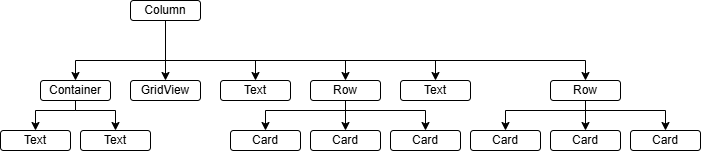

The diagram above was exported from draw.io. Its source (the exported page's mxGraphModel, read from the mxfile embedded in the PNG):
<mxGraphModel dx="983" dy="619" grid="1" gridSize="10" guides="1" tooltips="1" connect="1" arrows="1" fold="1" page="1" pageScale="1" pageWidth="827" pageHeight="1169" math="0" shadow="0">
  <root>
    <mxCell id="0" />
    <mxCell id="1" parent="0" />
    <mxCell id="JmFknGDV0J8xThphnUuE-1" value="Column" style="rounded=1;whiteSpace=wrap;html=1;" parent="1" vertex="1">
      <mxGeometry x="194" y="600" width="70" height="20" as="geometry" />
    </mxCell>
    <mxCell id="JmFknGDV0J8xThphnUuE-8" value="" style="edgeStyle=orthogonalEdgeStyle;rounded=0;orthogonalLoop=1;jettySize=auto;html=1;" parent="1" source="JmFknGDV0J8xThphnUuE-2" target="JmFknGDV0J8xThphnUuE-7" edge="1">
      <mxGeometry relative="1" as="geometry">
        <Array as="points">
          <mxPoint x="139" y="710" />
          <mxPoint x="99" y="710" />
        </Array>
      </mxGeometry>
    </mxCell>
    <mxCell id="JmFknGDV0J8xThphnUuE-2" value="Container" style="rounded=1;whiteSpace=wrap;html=1;" parent="1" vertex="1">
      <mxGeometry x="104" y="680" width="70" height="20" as="geometry" />
    </mxCell>
    <mxCell id="JmFknGDV0J8xThphnUuE-7" value="Text" style="rounded=1;whiteSpace=wrap;html=1;" parent="1" vertex="1">
      <mxGeometry x="64" y="730" width="70" height="20" as="geometry" />
    </mxCell>
    <mxCell id="JmFknGDV0J8xThphnUuE-9" value="Text" style="rounded=1;whiteSpace=wrap;html=1;" parent="1" vertex="1">
      <mxGeometry x="144" y="730" width="70" height="20" as="geometry" />
    </mxCell>
    <mxCell id="JmFknGDV0J8xThphnUuE-10" value="" style="endArrow=classic;html=1;rounded=0;exitX=0.5;exitY=1;exitDx=0;exitDy=0;" parent="1" source="JmFknGDV0J8xThphnUuE-2" target="JmFknGDV0J8xThphnUuE-9" edge="1">
      <mxGeometry width="50" height="50" relative="1" as="geometry">
        <mxPoint x="294" y="680" as="sourcePoint" />
        <mxPoint x="344" y="630" as="targetPoint" />
        <Array as="points">
          <mxPoint x="139" y="710" />
          <mxPoint x="179" y="710" />
        </Array>
      </mxGeometry>
    </mxCell>
    <mxCell id="JmFknGDV0J8xThphnUuE-11" value="GridView" style="rounded=1;whiteSpace=wrap;html=1;" parent="1" vertex="1">
      <mxGeometry x="194" y="680" width="70" height="20" as="geometry" />
    </mxCell>
    <mxCell id="JmFknGDV0J8xThphnUuE-119" value="" style="endArrow=classic;html=1;rounded=0;exitX=0.5;exitY=1;exitDx=0;exitDy=0;entryX=0.5;entryY=0;entryDx=0;entryDy=0;" parent="1" source="JmFknGDV0J8xThphnUuE-1" target="JmFknGDV0J8xThphnUuE-2" edge="1">
      <mxGeometry width="50" height="50" relative="1" as="geometry">
        <mxPoint x="34" y="630" as="sourcePoint" />
        <mxPoint x="84" y="580" as="targetPoint" />
        <Array as="points">
          <mxPoint x="229" y="660" />
          <mxPoint x="139" y="660" />
        </Array>
      </mxGeometry>
    </mxCell>
    <mxCell id="JmFknGDV0J8xThphnUuE-120" value="Text" style="rounded=1;whiteSpace=wrap;html=1;" parent="1" vertex="1">
      <mxGeometry x="284" y="680" width="70" height="20" as="geometry" />
    </mxCell>
    <mxCell id="JmFknGDV0J8xThphnUuE-121" value="Text" style="rounded=1;whiteSpace=wrap;html=1;" parent="1" vertex="1">
      <mxGeometry x="464" y="680" width="70" height="20" as="geometry" />
    </mxCell>
    <mxCell id="JmFknGDV0J8xThphnUuE-122" value="" style="endArrow=classic;html=1;rounded=0;exitX=0.5;exitY=1;exitDx=0;exitDy=0;entryX=0.5;entryY=0;entryDx=0;entryDy=0;" parent="1" source="JmFknGDV0J8xThphnUuE-1" target="JmFknGDV0J8xThphnUuE-120" edge="1">
      <mxGeometry width="50" height="50" relative="1" as="geometry">
        <mxPoint x="404" y="650" as="sourcePoint" />
        <mxPoint x="454" y="600" as="targetPoint" />
        <Array as="points">
          <mxPoint x="229" y="660" />
          <mxPoint x="319" y="660" />
        </Array>
      </mxGeometry>
    </mxCell>
    <mxCell id="JmFknGDV0J8xThphnUuE-124" value="" style="endArrow=classic;html=1;rounded=0;exitX=0.5;exitY=1;exitDx=0;exitDy=0;entryX=0.5;entryY=0;entryDx=0;entryDy=0;" parent="1" source="JmFknGDV0J8xThphnUuE-1" target="JmFknGDV0J8xThphnUuE-121" edge="1">
      <mxGeometry width="50" height="50" relative="1" as="geometry">
        <mxPoint x="384" y="620" as="sourcePoint" />
        <mxPoint x="434" y="570" as="targetPoint" />
        <Array as="points">
          <mxPoint x="229" y="660" />
          <mxPoint x="499" y="660" />
        </Array>
      </mxGeometry>
    </mxCell>
    <mxCell id="JmFknGDV0J8xThphnUuE-125" value="Row" style="rounded=1;whiteSpace=wrap;html=1;" parent="1" vertex="1">
      <mxGeometry x="374" y="680" width="70" height="20" as="geometry" />
    </mxCell>
    <mxCell id="JmFknGDV0J8xThphnUuE-126" value="Card" style="rounded=1;whiteSpace=wrap;html=1;" parent="1" vertex="1">
      <mxGeometry x="294" y="730" width="70" height="20" as="geometry" />
    </mxCell>
    <mxCell id="JmFknGDV0J8xThphnUuE-144" value="Card" style="rounded=1;whiteSpace=wrap;html=1;" parent="1" vertex="1">
      <mxGeometry x="374" y="730" width="70" height="20" as="geometry" />
    </mxCell>
    <mxCell id="JmFknGDV0J8xThphnUuE-159" value="Card" style="rounded=1;whiteSpace=wrap;html=1;" parent="1" vertex="1">
      <mxGeometry x="454" y="730" width="70" height="20" as="geometry" />
    </mxCell>
    <mxCell id="JmFknGDV0J8xThphnUuE-174" value="" style="endArrow=classic;html=1;rounded=0;exitX=0.5;exitY=1;exitDx=0;exitDy=0;entryX=0.5;entryY=0;entryDx=0;entryDy=0;" parent="1" source="JmFknGDV0J8xThphnUuE-125" target="JmFknGDV0J8xThphnUuE-126" edge="1">
      <mxGeometry width="50" height="50" relative="1" as="geometry">
        <mxPoint x="294" y="690" as="sourcePoint" />
        <mxPoint x="344" y="640" as="targetPoint" />
        <Array as="points">
          <mxPoint x="409" y="710" />
          <mxPoint x="329" y="710" />
        </Array>
      </mxGeometry>
    </mxCell>
    <mxCell id="JmFknGDV0J8xThphnUuE-175" value="" style="endArrow=classic;html=1;rounded=0;exitX=0.5;exitY=1;exitDx=0;exitDy=0;entryX=0.5;entryY=0;entryDx=0;entryDy=0;" parent="1" source="JmFknGDV0J8xThphnUuE-125" target="JmFknGDV0J8xThphnUuE-144" edge="1">
      <mxGeometry width="50" height="50" relative="1" as="geometry">
        <mxPoint x="504" y="730" as="sourcePoint" />
        <mxPoint x="554" y="680" as="targetPoint" />
      </mxGeometry>
    </mxCell>
    <mxCell id="JmFknGDV0J8xThphnUuE-176" value="" style="endArrow=classic;html=1;rounded=0;exitX=0.5;exitY=1;exitDx=0;exitDy=0;entryX=0.5;entryY=0;entryDx=0;entryDy=0;" parent="1" source="JmFknGDV0J8xThphnUuE-125" target="JmFknGDV0J8xThphnUuE-159" edge="1">
      <mxGeometry width="50" height="50" relative="1" as="geometry">
        <mxPoint x="574" y="690" as="sourcePoint" />
        <mxPoint x="624" y="640" as="targetPoint" />
        <Array as="points">
          <mxPoint x="409" y="710" />
          <mxPoint x="489" y="710" />
        </Array>
      </mxGeometry>
    </mxCell>
    <mxCell id="JmFknGDV0J8xThphnUuE-177" value="" style="endArrow=classic;html=1;rounded=0;exitX=0.5;exitY=1;exitDx=0;exitDy=0;entryX=0.5;entryY=0;entryDx=0;entryDy=0;" parent="1" source="JmFknGDV0J8xThphnUuE-1" target="JmFknGDV0J8xThphnUuE-125" edge="1">
      <mxGeometry width="50" height="50" relative="1" as="geometry">
        <mxPoint x="524" y="730" as="sourcePoint" />
        <mxPoint x="574" y="680" as="targetPoint" />
        <Array as="points">
          <mxPoint x="229" y="660" />
          <mxPoint x="409" y="660" />
        </Array>
      </mxGeometry>
    </mxCell>
    <mxCell id="JmFknGDV0J8xThphnUuE-179" value="Row" style="rounded=1;whiteSpace=wrap;html=1;" parent="1" vertex="1">
      <mxGeometry x="614" y="680" width="70" height="20" as="geometry" />
    </mxCell>
    <mxCell id="JmFknGDV0J8xThphnUuE-180" value="Card" style="rounded=1;whiteSpace=wrap;html=1;" parent="1" vertex="1">
      <mxGeometry x="534" y="730" width="70" height="20" as="geometry" />
    </mxCell>
    <mxCell id="JmFknGDV0J8xThphnUuE-195" value="Card" style="rounded=1;whiteSpace=wrap;html=1;" parent="1" vertex="1">
      <mxGeometry x="614" y="730" width="70" height="20" as="geometry" />
    </mxCell>
    <mxCell id="JmFknGDV0J8xThphnUuE-210" value="Card" style="rounded=1;whiteSpace=wrap;html=1;" parent="1" vertex="1">
      <mxGeometry x="694" y="730" width="70" height="20" as="geometry" />
    </mxCell>
    <mxCell id="JmFknGDV0J8xThphnUuE-225" value="" style="endArrow=classic;html=1;rounded=0;exitX=0.5;exitY=1;exitDx=0;exitDy=0;entryX=0.5;entryY=0;entryDx=0;entryDy=0;" parent="1" source="JmFknGDV0J8xThphnUuE-179" target="JmFknGDV0J8xThphnUuE-180" edge="1">
      <mxGeometry width="50" height="50" relative="1" as="geometry">
        <mxPoint x="534" y="690" as="sourcePoint" />
        <mxPoint x="584" y="640" as="targetPoint" />
        <Array as="points">
          <mxPoint x="649" y="710" />
          <mxPoint x="569" y="710" />
        </Array>
      </mxGeometry>
    </mxCell>
    <mxCell id="JmFknGDV0J8xThphnUuE-226" value="" style="endArrow=classic;html=1;rounded=0;exitX=0.5;exitY=1;exitDx=0;exitDy=0;entryX=0.5;entryY=0;entryDx=0;entryDy=0;" parent="1" source="JmFknGDV0J8xThphnUuE-179" target="JmFknGDV0J8xThphnUuE-195" edge="1">
      <mxGeometry width="50" height="50" relative="1" as="geometry">
        <mxPoint x="744" y="730" as="sourcePoint" />
        <mxPoint x="794" y="680" as="targetPoint" />
      </mxGeometry>
    </mxCell>
    <mxCell id="JmFknGDV0J8xThphnUuE-227" value="" style="endArrow=classic;html=1;rounded=0;exitX=0.5;exitY=1;exitDx=0;exitDy=0;entryX=0.5;entryY=0;entryDx=0;entryDy=0;" parent="1" source="JmFknGDV0J8xThphnUuE-179" target="JmFknGDV0J8xThphnUuE-210" edge="1">
      <mxGeometry width="50" height="50" relative="1" as="geometry">
        <mxPoint x="814" y="690" as="sourcePoint" />
        <mxPoint x="864" y="640" as="targetPoint" />
        <Array as="points">
          <mxPoint x="649" y="710" />
          <mxPoint x="729" y="710" />
        </Array>
      </mxGeometry>
    </mxCell>
    <mxCell id="JmFknGDV0J8xThphnUuE-228" value="" style="endArrow=classic;html=1;rounded=0;exitX=0.5;exitY=1;exitDx=0;exitDy=0;entryX=0.5;entryY=0;entryDx=0;entryDy=0;" parent="1" source="JmFknGDV0J8xThphnUuE-1" target="JmFknGDV0J8xThphnUuE-179" edge="1">
      <mxGeometry width="50" height="50" relative="1" as="geometry">
        <mxPoint x="394" y="570" as="sourcePoint" />
        <mxPoint x="444" y="520" as="targetPoint" />
        <Array as="points">
          <mxPoint x="229" y="660" />
          <mxPoint x="649" y="660" />
        </Array>
      </mxGeometry>
    </mxCell>
    <mxCell id="VMaxQHGRBqc7dAkBaNQ_-2" value="" style="endArrow=classic;html=1;rounded=0;exitX=0.5;exitY=1;exitDx=0;exitDy=0;entryX=0.5;entryY=0;entryDx=0;entryDy=0;" edge="1" parent="1" source="JmFknGDV0J8xThphnUuE-1" target="JmFknGDV0J8xThphnUuE-11">
      <mxGeometry width="50" height="50" relative="1" as="geometry">
        <mxPoint x="314" y="770" as="sourcePoint" />
        <mxPoint x="364" y="720" as="targetPoint" />
      </mxGeometry>
    </mxCell>
  </root>
</mxGraphModel>